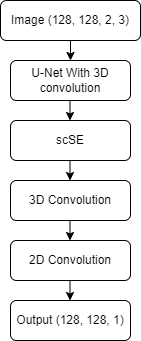

The diagram above was exported from draw.io. Its source (the exported page's mxGraphModel, read from the mxfile embedded in the PNG):
<mxGraphModel dx="794" dy="412" grid="1" gridSize="10" guides="1" tooltips="1" connect="1" arrows="1" fold="1" page="1" pageScale="1" pageWidth="827" pageHeight="1169" math="0" shadow="0">
  <root>
    <mxCell id="WIyWlLk6GJQsqaUBKTNV-0" />
    <mxCell id="WIyWlLk6GJQsqaUBKTNV-1" parent="WIyWlLk6GJQsqaUBKTNV-0" />
    <mxCell id="WIyWlLk6GJQsqaUBKTNV-3" value="Image (128, 128, 2, 3)" style="rounded=1;whiteSpace=wrap;html=1;fontSize=12;glass=0;strokeWidth=1;shadow=0;" parent="WIyWlLk6GJQsqaUBKTNV-1" vertex="1">
      <mxGeometry x="160" y="80" width="140" height="40" as="geometry" />
    </mxCell>
    <mxCell id="WIyWlLk6GJQsqaUBKTNV-7" value="U-Net With 3D convolution" style="rounded=1;whiteSpace=wrap;html=1;fontSize=12;glass=0;strokeWidth=1;shadow=0;" parent="WIyWlLk6GJQsqaUBKTNV-1" vertex="1">
      <mxGeometry x="170" y="140" width="120" height="40" as="geometry" />
    </mxCell>
    <mxCell id="WIyWlLk6GJQsqaUBKTNV-11" value="3D Convolution" style="rounded=1;whiteSpace=wrap;html=1;fontSize=12;glass=0;strokeWidth=1;shadow=0;" parent="WIyWlLk6GJQsqaUBKTNV-1" vertex="1">
      <mxGeometry x="170" y="260" width="120" height="40" as="geometry" />
    </mxCell>
    <mxCell id="WIyWlLk6GJQsqaUBKTNV-12" value="scSE" style="rounded=1;whiteSpace=wrap;html=1;fontSize=12;glass=0;strokeWidth=1;shadow=0;" parent="WIyWlLk6GJQsqaUBKTNV-1" vertex="1">
      <mxGeometry x="170" y="200" width="120" height="40" as="geometry" />
    </mxCell>
    <mxCell id="T-IHSpY16u6N9t_DyXLV-1" value="2D Convolution" style="rounded=1;whiteSpace=wrap;html=1;fontSize=12;glass=0;strokeWidth=1;shadow=0;" vertex="1" parent="WIyWlLk6GJQsqaUBKTNV-1">
      <mxGeometry x="170" y="320" width="120" height="40" as="geometry" />
    </mxCell>
    <mxCell id="T-IHSpY16u6N9t_DyXLV-2" value="" style="endArrow=classic;html=1;rounded=0;exitX=0.5;exitY=1;exitDx=0;exitDy=0;entryX=0.5;entryY=0;entryDx=0;entryDy=0;" edge="1" parent="WIyWlLk6GJQsqaUBKTNV-1" source="WIyWlLk6GJQsqaUBKTNV-3" target="WIyWlLk6GJQsqaUBKTNV-7">
      <mxGeometry width="50" height="50" relative="1" as="geometry">
        <mxPoint x="330" y="250" as="sourcePoint" />
        <mxPoint x="380" y="200" as="targetPoint" />
      </mxGeometry>
    </mxCell>
    <mxCell id="T-IHSpY16u6N9t_DyXLV-3" value="" style="endArrow=classic;html=1;rounded=0;exitX=0.5;exitY=1;exitDx=0;exitDy=0;entryX=0.5;entryY=0;entryDx=0;entryDy=0;" edge="1" parent="WIyWlLk6GJQsqaUBKTNV-1">
      <mxGeometry width="50" height="50" relative="1" as="geometry">
        <mxPoint x="229.5" y="180" as="sourcePoint" />
        <mxPoint x="229.5" y="200" as="targetPoint" />
      </mxGeometry>
    </mxCell>
    <mxCell id="T-IHSpY16u6N9t_DyXLV-4" value="" style="endArrow=classic;html=1;rounded=0;exitX=0.5;exitY=1;exitDx=0;exitDy=0;entryX=0.5;entryY=0;entryDx=0;entryDy=0;" edge="1" parent="WIyWlLk6GJQsqaUBKTNV-1">
      <mxGeometry width="50" height="50" relative="1" as="geometry">
        <mxPoint x="229.5" y="240" as="sourcePoint" />
        <mxPoint x="229.5" y="260" as="targetPoint" />
      </mxGeometry>
    </mxCell>
    <mxCell id="T-IHSpY16u6N9t_DyXLV-5" value="" style="endArrow=classic;html=1;rounded=0;exitX=0.5;exitY=1;exitDx=0;exitDy=0;entryX=0.5;entryY=0;entryDx=0;entryDy=0;" edge="1" parent="WIyWlLk6GJQsqaUBKTNV-1">
      <mxGeometry width="50" height="50" relative="1" as="geometry">
        <mxPoint x="229.5" y="300" as="sourcePoint" />
        <mxPoint x="229.5" y="320" as="targetPoint" />
      </mxGeometry>
    </mxCell>
    <mxCell id="T-IHSpY16u6N9t_DyXLV-6" value="Output (128, 128, 1)" style="rounded=1;whiteSpace=wrap;html=1;fontSize=12;glass=0;strokeWidth=1;shadow=0;" vertex="1" parent="WIyWlLk6GJQsqaUBKTNV-1">
      <mxGeometry x="170" y="380" width="120" height="40" as="geometry" />
    </mxCell>
    <mxCell id="T-IHSpY16u6N9t_DyXLV-7" value="" style="endArrow=classic;html=1;rounded=0;exitX=0.5;exitY=1;exitDx=0;exitDy=0;entryX=0.5;entryY=0;entryDx=0;entryDy=0;" edge="1" parent="WIyWlLk6GJQsqaUBKTNV-1">
      <mxGeometry width="50" height="50" relative="1" as="geometry">
        <mxPoint x="229.5" y="360" as="sourcePoint" />
        <mxPoint x="229.5" y="380" as="targetPoint" />
      </mxGeometry>
    </mxCell>
  </root>
</mxGraphModel>